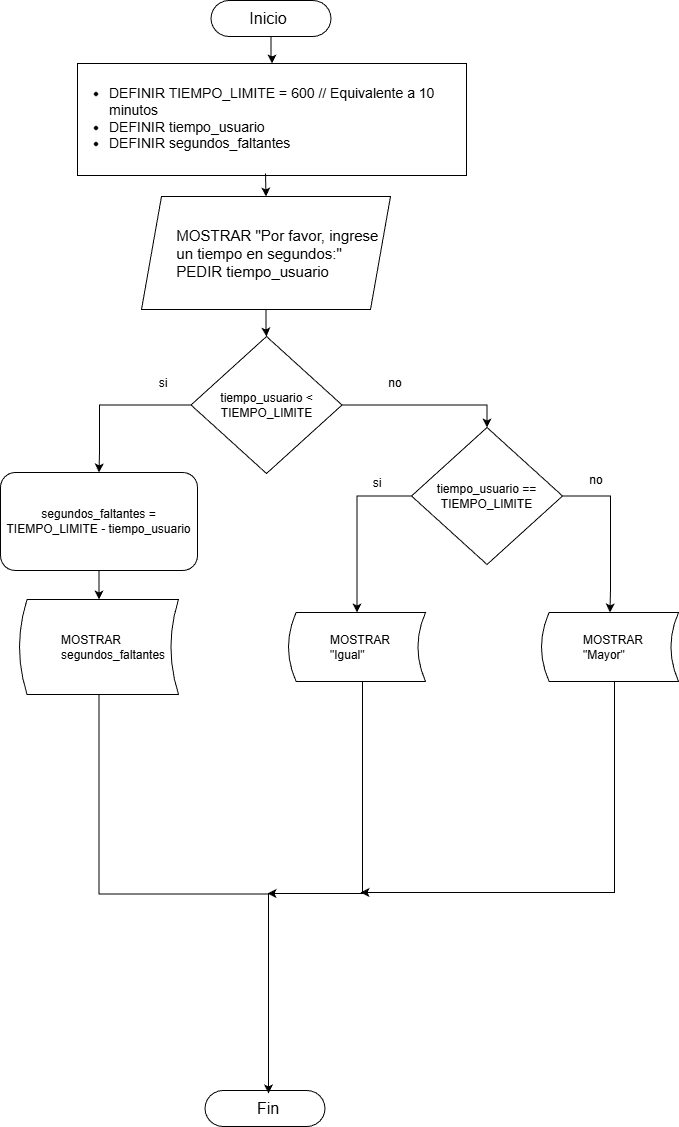

The diagram above was exported from draw.io. Its source (the exported page's mxGraphModel, read from the mxfile embedded in the PNG):
<mxGraphModel dx="1237" dy="719" grid="0" gridSize="10" guides="1" tooltips="1" connect="1" arrows="1" fold="1" page="1" pageScale="1" pageWidth="827" pageHeight="1169" math="0" shadow="0">
  <root>
    <mxCell id="WIyWlLk6GJQsqaUBKTNV-0" />
    <mxCell id="WIyWlLk6GJQsqaUBKTNV-1" parent="WIyWlLk6GJQsqaUBKTNV-0" />
    <mxCell id="dblb3gC5IfeQBoqceOwx-0" edge="1" parent="WIyWlLk6GJQsqaUBKTNV-1" source="dblb3gC5IfeQBoqceOwx-1" style="edgeStyle=orthogonalEdgeStyle;rounded=0;orthogonalLoop=1;jettySize=auto;html=1;" target="dblb3gC5IfeQBoqceOwx-6" value="">
      <mxGeometry relative="1" as="geometry" />
    </mxCell>
    <mxCell id="dblb3gC5IfeQBoqceOwx-1" parent="WIyWlLk6GJQsqaUBKTNV-1" style="shape=parallelogram;perimeter=parallelogramPerimeter;whiteSpace=wrap;html=1;fixedSize=1;fontSize=15;align=left;" value="&amp;nbsp;&lt;span style=&quot;white-space: pre;&quot;&gt;&#09;&lt;/span&gt;MOSTRAR &quot;Por favor, ingrese &lt;span style=&quot;white-space: pre;&quot;&gt;&#09;&lt;/span&gt;un tiempo en segundos:&quot;&lt;br&gt;  &lt;span style=&quot;white-space: pre;&quot;&gt;&#09;&lt;/span&gt;PEDIR tiempo_usuario" vertex="1">
      <mxGeometry height="113" width="249" x="273" y="233" as="geometry" />
    </mxCell>
    <mxCell id="dblb3gC5IfeQBoqceOwx-4" edge="1" parent="WIyWlLk6GJQsqaUBKTNV-1" source="dblb3gC5IfeQBoqceOwx-6" style="edgeStyle=orthogonalEdgeStyle;rounded=0;orthogonalLoop=1;jettySize=auto;html=1;entryX=0.5;entryY=0;entryDx=0;entryDy=0;" target="dblb3gC5IfeQBoqceOwx-8">
      <mxGeometry relative="1" as="geometry">
        <Array as="points">
          <mxPoint x="231" y="442" />
          <mxPoint x="231" y="489" />
        </Array>
      </mxGeometry>
    </mxCell>
    <mxCell id="dblb3gC5IfeQBoqceOwx-5" edge="1" parent="WIyWlLk6GJQsqaUBKTNV-1" source="dblb3gC5IfeQBoqceOwx-6" style="edgeStyle=orthogonalEdgeStyle;rounded=0;orthogonalLoop=1;jettySize=auto;html=1;entryX=0.5;entryY=0;entryDx=0;entryDy=0;exitX=1;exitY=0.5;exitDx=0;exitDy=0;" target="dblb3gC5IfeQBoqceOwx-26">
      <mxGeometry relative="1" as="geometry">
        <mxPoint x="561.467582653499" y="441.5294117647061" as="sourcePoint" />
        <mxPoint x="682" y="497" as="targetPoint" />
      </mxGeometry>
    </mxCell>
    <mxCell id="dblb3gC5IfeQBoqceOwx-6" parent="WIyWlLk6GJQsqaUBKTNV-1" style="rhombus;whiteSpace=wrap;html=1;fontSize=12;" value="tiempo_usuario &amp;lt; TIEMPO_LIMITE" vertex="1">
      <mxGeometry height="137" width="151" x="322.5" y="373" as="geometry" />
    </mxCell>
    <mxCell id="dblb3gC5IfeQBoqceOwx-22" edge="1" parent="WIyWlLk6GJQsqaUBKTNV-1" source="dblb3gC5IfeQBoqceOwx-8" style="edgeStyle=orthogonalEdgeStyle;rounded=0;orthogonalLoop=1;jettySize=auto;html=1;" target="dblb3gC5IfeQBoqceOwx-21" value="">
      <mxGeometry relative="1" as="geometry" />
    </mxCell>
    <mxCell id="dblb3gC5IfeQBoqceOwx-8" parent="WIyWlLk6GJQsqaUBKTNV-1" style="rounded=1;whiteSpace=wrap;html=1;align=center;" value="segundos_faltantes = TIEMPO_LIMITE - tiempo_usuario" vertex="1">
      <mxGeometry height="98" width="197" x="132" y="509" as="geometry" />
    </mxCell>
    <mxCell id="dblb3gC5IfeQBoqceOwx-13" parent="WIyWlLk6GJQsqaUBKTNV-1" style="rounded=0;whiteSpace=wrap;html=1;" value="" vertex="1">
      <mxGeometry height="112" width="389" x="209" y="100" as="geometry" />
    </mxCell>
    <mxCell id="dblb3gC5IfeQBoqceOwx-14" edge="1" parent="WIyWlLk6GJQsqaUBKTNV-1" source="dblb3gC5IfeQBoqceOwx-15" style="edgeStyle=orthogonalEdgeStyle;rounded=0;orthogonalLoop=1;jettySize=auto;html=1;" target="dblb3gC5IfeQBoqceOwx-13" value="">
      <mxGeometry relative="1" as="geometry" />
    </mxCell>
    <mxCell id="dblb3gC5IfeQBoqceOwx-15" parent="WIyWlLk6GJQsqaUBKTNV-1" style="rounded=1;whiteSpace=wrap;html=1;arcSize=50;" value="" vertex="1">
      <mxGeometry height="36" width="120" x="342.5" y="37" as="geometry" />
    </mxCell>
    <mxCell id="dblb3gC5IfeQBoqceOwx-16" parent="WIyWlLk6GJQsqaUBKTNV-1" style="rounded=1;whiteSpace=wrap;html=1;arcSize=50;" value="" vertex="1">
      <mxGeometry height="36" width="120" x="336.5" y="1127" as="geometry" />
    </mxCell>
    <mxCell id="dblb3gC5IfeQBoqceOwx-17" parent="WIyWlLk6GJQsqaUBKTNV-1" style="text;html=1;whiteSpace=wrap;strokeColor=none;fillColor=none;align=center;verticalAlign=middle;rounded=0;fontSize=16;" value="Inicio" vertex="1">
      <mxGeometry height="30" width="60" x="369.5" y="40" as="geometry" />
    </mxCell>
    <mxCell id="dblb3gC5IfeQBoqceOwx-18" parent="WIyWlLk6GJQsqaUBKTNV-1" style="text;html=1;whiteSpace=wrap;strokeColor=none;fillColor=none;align=center;verticalAlign=middle;rounded=0;fontSize=16;" value="Fin" vertex="1">
      <mxGeometry height="30" width="60" x="370" y="1130" as="geometry" />
    </mxCell>
    <mxCell id="dblb3gC5IfeQBoqceOwx-19" edge="1" parent="WIyWlLk6GJQsqaUBKTNV-1" source="dblb3gC5IfeQBoqceOwx-20" style="edgeStyle=orthogonalEdgeStyle;rounded=0;orthogonalLoop=1;jettySize=auto;html=1;exitX=0.5;exitY=1;exitDx=0;exitDy=0;entryX=0.5;entryY=0;entryDx=0;entryDy=0;" target="dblb3gC5IfeQBoqceOwx-1">
      <mxGeometry relative="1" as="geometry" />
    </mxCell>
    <mxCell id="dblb3gC5IfeQBoqceOwx-20" parent="WIyWlLk6GJQsqaUBKTNV-1" style="text;html=1;whiteSpace=wrap;strokeColor=none;fillColor=none;align=center;verticalAlign=middle;rounded=0;fontSize=14;" value="&lt;div style=&quot;text-align: left;&quot;&gt;&lt;ul&gt;&lt;li&gt;&lt;span style=&quot;white-space: normal;&quot;&gt;DEFINIR TIEMPO_LIMITE = 600 // Equivalente a 10 minutos&lt;/span&gt;&lt;/li&gt;&lt;li&gt;DEFINIR tiempo_usuario&lt;/li&gt;&lt;li&gt;DEFINIR segundos_faltantes&lt;/li&gt;&lt;/ul&gt;&lt;/div&gt;" vertex="1">
      <mxGeometry height="110" width="394" x="200" y="100" as="geometry" />
    </mxCell>
    <mxCell id="dblb3gC5IfeQBoqceOwx-23" edge="1" parent="WIyWlLk6GJQsqaUBKTNV-1" source="dblb3gC5IfeQBoqceOwx-21" style="edgeStyle=orthogonalEdgeStyle;rounded=0;orthogonalLoop=1;jettySize=auto;html=1;exitX=0.5;exitY=1;exitDx=0;exitDy=0;entryX=0.5;entryY=0;entryDx=0;entryDy=0;" target="dblb3gC5IfeQBoqceOwx-18">
      <mxGeometry relative="1" as="geometry">
        <mxPoint x="396.9999999999998" y="772" as="targetPoint" />
      </mxGeometry>
    </mxCell>
    <mxCell id="dblb3gC5IfeQBoqceOwx-21" parent="WIyWlLk6GJQsqaUBKTNV-1" style="shape=dataStorage;whiteSpace=wrap;html=1;fixedSize=1;size=7.556888355928265;align=left;fontSize=12;" value="&lt;blockquote style=&quot;margin: 0 0 0 40px; border: none; padding: 0px;&quot;&gt;&lt;span style=&quot;background-color: transparent; color: light-dark(rgb(0, 0, 0), rgb(255, 255, 255));&quot;&gt;MOSTRAR&lt;/span&gt;&lt;/blockquote&gt;&lt;blockquote style=&quot;margin: 0 0 0 40px; border: none; padding: 0px;&quot;&gt;segundos_faltantes&lt;/blockquote&gt;" vertex="1">
      <mxGeometry height="95" width="159" x="151" y="636" as="geometry" />
    </mxCell>
    <mxCell id="dblb3gC5IfeQBoqceOwx-24" parent="WIyWlLk6GJQsqaUBKTNV-1" style="text;html=1;whiteSpace=wrap;strokeColor=none;fillColor=none;align=center;verticalAlign=middle;rounded=0;" value="si" vertex="1">
      <mxGeometry height="30" width="60" x="265" y="405" as="geometry" />
    </mxCell>
    <mxCell id="dblb3gC5IfeQBoqceOwx-25" parent="WIyWlLk6GJQsqaUBKTNV-1" style="text;html=1;whiteSpace=wrap;strokeColor=none;fillColor=none;align=center;verticalAlign=middle;rounded=0;" value="no" vertex="1">
      <mxGeometry height="30" width="60" x="497" y="405" as="geometry" />
    </mxCell>
    <mxCell id="dblb3gC5IfeQBoqceOwx-31" edge="1" parent="WIyWlLk6GJQsqaUBKTNV-1" source="dblb3gC5IfeQBoqceOwx-26" style="edgeStyle=orthogonalEdgeStyle;rounded=0;orthogonalLoop=1;jettySize=auto;html=1;entryX=0.5;entryY=0;entryDx=0;entryDy=0;" target="dblb3gC5IfeQBoqceOwx-30">
      <mxGeometry relative="1" as="geometry">
        <Array as="points">
          <mxPoint x="489" y="532" />
        </Array>
      </mxGeometry>
    </mxCell>
    <mxCell id="dblb3gC5IfeQBoqceOwx-33" edge="1" parent="WIyWlLk6GJQsqaUBKTNV-1" source="dblb3gC5IfeQBoqceOwx-26" style="edgeStyle=orthogonalEdgeStyle;rounded=0;orthogonalLoop=1;jettySize=auto;html=1;entryX=0.5;entryY=0;entryDx=0;entryDy=0;" target="dblb3gC5IfeQBoqceOwx-32">
      <mxGeometry relative="1" as="geometry">
        <Array as="points">
          <mxPoint x="742" y="533" />
          <mxPoint x="742" y="625" />
          <mxPoint x="742" y="625" />
        </Array>
      </mxGeometry>
    </mxCell>
    <mxCell id="dblb3gC5IfeQBoqceOwx-26" parent="WIyWlLk6GJQsqaUBKTNV-1" style="rhombus;whiteSpace=wrap;html=1;fontSize=12;" value="tiempo_usuario == TIEMPO_LIMITE" vertex="1">
      <mxGeometry height="137" width="151" x="543" y="464" as="geometry" />
    </mxCell>
    <mxCell id="dblb3gC5IfeQBoqceOwx-34" edge="1" parent="WIyWlLk6GJQsqaUBKTNV-1" source="dblb3gC5IfeQBoqceOwx-30" style="edgeStyle=orthogonalEdgeStyle;rounded=0;orthogonalLoop=1;jettySize=auto;html=1;">
      <mxGeometry relative="1" as="geometry">
        <Array as="points">
          <mxPoint x="494" y="930" />
        </Array>
        <mxPoint x="399" y="930" as="targetPoint" />
      </mxGeometry>
    </mxCell>
    <mxCell id="dblb3gC5IfeQBoqceOwx-30" parent="WIyWlLk6GJQsqaUBKTNV-1" style="shape=dataStorage;whiteSpace=wrap;html=1;fixedSize=1;size=7.556888355928265;align=left;fontSize=12;" value="&lt;blockquote style=&quot;margin: 0 0 0 40px; border: none; padding: 0px;&quot;&gt;MOSTRAR &quot;Igual&quot;&lt;/blockquote&gt;" vertex="1">
      <mxGeometry height="69" width="137" x="420" y="649" as="geometry" />
    </mxCell>
    <mxCell id="dblb3gC5IfeQBoqceOwx-35" edge="1" parent="WIyWlLk6GJQsqaUBKTNV-1" source="dblb3gC5IfeQBoqceOwx-32" style="edgeStyle=orthogonalEdgeStyle;rounded=0;orthogonalLoop=1;jettySize=auto;html=1;">
      <mxGeometry relative="1" as="geometry">
        <Array as="points">
          <mxPoint x="746" y="929" />
        </Array>
        <mxPoint x="492" y="929" as="targetPoint" />
      </mxGeometry>
    </mxCell>
    <mxCell id="dblb3gC5IfeQBoqceOwx-32" parent="WIyWlLk6GJQsqaUBKTNV-1" style="shape=dataStorage;whiteSpace=wrap;html=1;fixedSize=1;size=7.556888355928265;align=left;fontSize=12;" value="&lt;blockquote style=&quot;margin: 0 0 0 40px; border: none; padding: 0px;&quot;&gt;MOSTRAR &quot;Mayor&quot;&lt;/blockquote&gt;" vertex="1">
      <mxGeometry height="69" width="137" x="673" y="649" as="geometry" />
    </mxCell>
    <mxCell id="dblb3gC5IfeQBoqceOwx-36" parent="WIyWlLk6GJQsqaUBKTNV-1" style="text;html=1;whiteSpace=wrap;strokeColor=none;fillColor=none;align=center;verticalAlign=middle;rounded=0;" value="si" vertex="1">
      <mxGeometry height="30" width="60" x="479" y="505" as="geometry" />
    </mxCell>
    <mxCell id="dblb3gC5IfeQBoqceOwx-37" parent="WIyWlLk6GJQsqaUBKTNV-1" style="text;html=1;whiteSpace=wrap;strokeColor=none;fillColor=none;align=center;verticalAlign=middle;rounded=0;" value="no" vertex="1">
      <mxGeometry height="30" width="60" x="698" y="502" as="geometry" />
    </mxCell>
  </root>
</mxGraphModel>